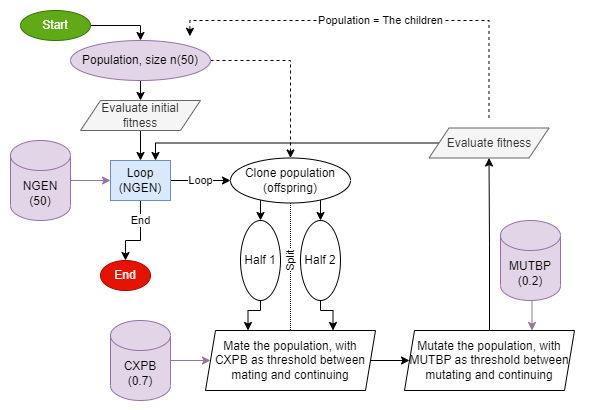

The diagram above was exported from draw.io. Its source (the exported page's mxGraphModel, read from the mxfile embedded in the PNG):
<mxGraphModel dx="863" dy="1681" grid="1" gridSize="10" guides="1" tooltips="1" connect="1" arrows="1" fold="1" page="1" pageScale="1" pageWidth="827" pageHeight="1169" math="0" shadow="0">
  <root>
    <mxCell id="0" />
    <mxCell id="1" parent="0" />
    <mxCell id="r4hlOKvV3Z2bTVeA0z0Y-43" value="" style="rounded=1;whiteSpace=wrap;html=1;strokeColor=none;" vertex="1" parent="1">
      <mxGeometry x="10" y="-10" width="590" height="410" as="geometry" />
    </mxCell>
    <mxCell id="r4hlOKvV3Z2bTVeA0z0Y-3" style="edgeStyle=orthogonalEdgeStyle;rounded=0;orthogonalLoop=1;jettySize=auto;html=1;exitX=0.5;exitY=1;exitDx=0;exitDy=0;entryX=0.5;entryY=0;entryDx=0;entryDy=0;" edge="1" parent="1" source="r4hlOKvV3Z2bTVeA0z0Y-1" target="r4hlOKvV3Z2bTVeA0z0Y-2">
      <mxGeometry relative="1" as="geometry" />
    </mxCell>
    <mxCell id="r4hlOKvV3Z2bTVeA0z0Y-14" style="edgeStyle=orthogonalEdgeStyle;rounded=0;orthogonalLoop=1;jettySize=auto;html=1;exitX=1;exitY=0.5;exitDx=0;exitDy=0;entryX=0.5;entryY=0;entryDx=0;entryDy=0;dashed=1;" edge="1" parent="1" source="r4hlOKvV3Z2bTVeA0z0Y-1" target="r4hlOKvV3Z2bTVeA0z0Y-11">
      <mxGeometry relative="1" as="geometry" />
    </mxCell>
    <mxCell id="r4hlOKvV3Z2bTVeA0z0Y-1" value="Population, size n(50)" style="ellipse;whiteSpace=wrap;html=1;fillColor=#e1d5e7;strokeColor=#9673a6;" vertex="1" parent="1">
      <mxGeometry x="80" y="30" width="140" height="40" as="geometry" />
    </mxCell>
    <mxCell id="r4hlOKvV3Z2bTVeA0z0Y-8" style="edgeStyle=orthogonalEdgeStyle;rounded=0;orthogonalLoop=1;jettySize=auto;html=1;exitX=0.5;exitY=1;exitDx=0;exitDy=0;entryX=0.5;entryY=0;entryDx=0;entryDy=0;" edge="1" parent="1" source="r4hlOKvV3Z2bTVeA0z0Y-2" target="r4hlOKvV3Z2bTVeA0z0Y-7">
      <mxGeometry relative="1" as="geometry" />
    </mxCell>
    <mxCell id="r4hlOKvV3Z2bTVeA0z0Y-2" value="Evaluate initial&lt;br&gt;fitness" style="shape=parallelogram;perimeter=parallelogramPerimeter;whiteSpace=wrap;html=1;fixedSize=1;fillColor=#f5f5f5;fontColor=#333333;strokeColor=#666666;" vertex="1" parent="1">
      <mxGeometry x="90" y="90" width="120" height="30" as="geometry" />
    </mxCell>
    <mxCell id="r4hlOKvV3Z2bTVeA0z0Y-23" style="edgeStyle=orthogonalEdgeStyle;rounded=0;orthogonalLoop=1;jettySize=auto;html=1;exitX=1;exitY=0.5;exitDx=0;exitDy=0;exitPerimeter=0;entryX=0;entryY=0.5;entryDx=0;entryDy=0;fillColor=#e1d5e7;strokeColor=#9673a6;" edge="1" parent="1" source="r4hlOKvV3Z2bTVeA0z0Y-4" target="r4hlOKvV3Z2bTVeA0z0Y-20">
      <mxGeometry relative="1" as="geometry" />
    </mxCell>
    <mxCell id="r4hlOKvV3Z2bTVeA0z0Y-4" value="CXPB&lt;br&gt;(0.7)" style="shape=cylinder3;whiteSpace=wrap;html=1;boundedLbl=1;backgroundOutline=1;size=15;fillColor=#e1d5e7;strokeColor=#9673a6;" vertex="1" parent="1">
      <mxGeometry x="120" y="310" width="60" height="80" as="geometry" />
    </mxCell>
    <mxCell id="r4hlOKvV3Z2bTVeA0z0Y-41" style="edgeStyle=orthogonalEdgeStyle;rounded=0;orthogonalLoop=1;jettySize=auto;html=1;exitX=0.5;exitY=1;exitDx=0;exitDy=0;exitPerimeter=0;entryX=0.75;entryY=0;entryDx=0;entryDy=0;fillColor=#e1d5e7;strokeColor=#9673a6;" edge="1" parent="1" source="r4hlOKvV3Z2bTVeA0z0Y-5" target="r4hlOKvV3Z2bTVeA0z0Y-24">
      <mxGeometry relative="1" as="geometry">
        <Array as="points">
          <mxPoint x="540" y="280" />
          <mxPoint x="541" y="280" />
        </Array>
      </mxGeometry>
    </mxCell>
    <mxCell id="r4hlOKvV3Z2bTVeA0z0Y-5" value="MUTBP&lt;br&gt;(0.2)" style="shape=cylinder3;whiteSpace=wrap;html=1;boundedLbl=1;backgroundOutline=1;size=15;fillColor=#e1d5e7;strokeColor=#9673a6;" vertex="1" parent="1">
      <mxGeometry x="510" y="210" width="60" height="80" as="geometry" />
    </mxCell>
    <mxCell id="r4hlOKvV3Z2bTVeA0z0Y-9" style="edgeStyle=orthogonalEdgeStyle;rounded=0;orthogonalLoop=1;jettySize=auto;html=1;exitX=1;exitY=0.5;exitDx=0;exitDy=0;exitPerimeter=0;entryX=0;entryY=0.5;entryDx=0;entryDy=0;fillColor=#e1d5e7;strokeColor=#9673a6;" edge="1" parent="1" source="r4hlOKvV3Z2bTVeA0z0Y-6" target="r4hlOKvV3Z2bTVeA0z0Y-7">
      <mxGeometry relative="1" as="geometry" />
    </mxCell>
    <mxCell id="r4hlOKvV3Z2bTVeA0z0Y-6" value="NGEN&lt;br&gt;(50)" style="shape=cylinder3;whiteSpace=wrap;html=1;boundedLbl=1;backgroundOutline=1;size=15;fillColor=#e1d5e7;strokeColor=#9673a6;" vertex="1" parent="1">
      <mxGeometry x="20" y="130" width="60" height="80" as="geometry" />
    </mxCell>
    <mxCell id="r4hlOKvV3Z2bTVeA0z0Y-13" value="Loop" style="edgeStyle=orthogonalEdgeStyle;rounded=0;orthogonalLoop=1;jettySize=auto;html=1;exitX=1;exitY=0.5;exitDx=0;exitDy=0;entryX=0;entryY=0.5;entryDx=0;entryDy=0;" edge="1" parent="1" source="r4hlOKvV3Z2bTVeA0z0Y-7" target="r4hlOKvV3Z2bTVeA0z0Y-11">
      <mxGeometry relative="1" as="geometry" />
    </mxCell>
    <mxCell id="r4hlOKvV3Z2bTVeA0z0Y-37" value="End" style="edgeStyle=orthogonalEdgeStyle;rounded=0;orthogonalLoop=1;jettySize=auto;html=1;exitX=0.5;exitY=1;exitDx=0;exitDy=0;" edge="1" parent="1" source="r4hlOKvV3Z2bTVeA0z0Y-7" target="r4hlOKvV3Z2bTVeA0z0Y-36">
      <mxGeometry x="-0.4667" relative="1" as="geometry">
        <Array as="points">
          <mxPoint x="150" y="230" />
          <mxPoint x="135" y="230" />
        </Array>
        <mxPoint as="offset" />
      </mxGeometry>
    </mxCell>
    <mxCell id="r4hlOKvV3Z2bTVeA0z0Y-7" value="Loop (NGEN)" style="rounded=0;whiteSpace=wrap;html=1;fillColor=#dae8fc;strokeColor=#6c8ebf;" vertex="1" parent="1">
      <mxGeometry x="120" y="150" width="60" height="40" as="geometry" />
    </mxCell>
    <mxCell id="r4hlOKvV3Z2bTVeA0z0Y-17" style="edgeStyle=orthogonalEdgeStyle;rounded=0;orthogonalLoop=1;jettySize=auto;html=1;exitX=0;exitY=1;exitDx=0;exitDy=0;entryX=0.5;entryY=0;entryDx=0;entryDy=0;" edge="1" parent="1" source="r4hlOKvV3Z2bTVeA0z0Y-11" target="r4hlOKvV3Z2bTVeA0z0Y-15">
      <mxGeometry relative="1" as="geometry" />
    </mxCell>
    <mxCell id="r4hlOKvV3Z2bTVeA0z0Y-18" style="edgeStyle=orthogonalEdgeStyle;rounded=0;orthogonalLoop=1;jettySize=auto;html=1;exitX=1;exitY=1;exitDx=0;exitDy=0;entryX=0.5;entryY=0;entryDx=0;entryDy=0;" edge="1" parent="1" source="r4hlOKvV3Z2bTVeA0z0Y-11" target="r4hlOKvV3Z2bTVeA0z0Y-16">
      <mxGeometry relative="1" as="geometry" />
    </mxCell>
    <mxCell id="r4hlOKvV3Z2bTVeA0z0Y-38" value="Split" style="edgeStyle=orthogonalEdgeStyle;rounded=0;orthogonalLoop=1;jettySize=auto;exitX=0.5;exitY=1;exitDx=0;exitDy=0;entryX=0.5;entryY=0;entryDx=0;entryDy=0;endArrow=none;endFill=0;dashed=1;dashPattern=1 1;html=1;verticalAlign=middle;horizontal=0;" edge="1" parent="1" source="r4hlOKvV3Z2bTVeA0z0Y-11" target="r4hlOKvV3Z2bTVeA0z0Y-20">
      <mxGeometry x="-0.098" relative="1" as="geometry">
        <Array as="points">
          <mxPoint x="300" y="260" />
          <mxPoint x="300" y="260" />
        </Array>
        <mxPoint as="offset" />
      </mxGeometry>
    </mxCell>
    <mxCell id="r4hlOKvV3Z2bTVeA0z0Y-11" value="Clone population&lt;br&gt;(offspring)" style="ellipse;whiteSpace=wrap;html=1;" vertex="1" parent="1">
      <mxGeometry x="240" y="147.5" width="120" height="45" as="geometry" />
    </mxCell>
    <mxCell id="r4hlOKvV3Z2bTVeA0z0Y-21" style="edgeStyle=orthogonalEdgeStyle;rounded=0;orthogonalLoop=1;jettySize=auto;html=1;exitX=0.5;exitY=1;exitDx=0;exitDy=0;entryX=0.25;entryY=0;entryDx=0;entryDy=0;" edge="1" parent="1" source="r4hlOKvV3Z2bTVeA0z0Y-15" target="r4hlOKvV3Z2bTVeA0z0Y-20">
      <mxGeometry relative="1" as="geometry">
        <Array as="points">
          <mxPoint x="270" y="300" />
          <mxPoint x="258" y="300" />
        </Array>
      </mxGeometry>
    </mxCell>
    <mxCell id="r4hlOKvV3Z2bTVeA0z0Y-15" value="Half 1" style="ellipse;whiteSpace=wrap;html=1;" vertex="1" parent="1">
      <mxGeometry x="250" y="210" width="40" height="80" as="geometry" />
    </mxCell>
    <mxCell id="r4hlOKvV3Z2bTVeA0z0Y-22" style="edgeStyle=orthogonalEdgeStyle;rounded=0;orthogonalLoop=1;jettySize=auto;html=1;exitX=0.5;exitY=1;exitDx=0;exitDy=0;entryX=0.75;entryY=0;entryDx=0;entryDy=0;" edge="1" parent="1" source="r4hlOKvV3Z2bTVeA0z0Y-16" target="r4hlOKvV3Z2bTVeA0z0Y-20">
      <mxGeometry relative="1" as="geometry">
        <Array as="points">
          <mxPoint x="330" y="300" />
          <mxPoint x="343" y="300" />
        </Array>
      </mxGeometry>
    </mxCell>
    <mxCell id="r4hlOKvV3Z2bTVeA0z0Y-16" value="Half 2" style="ellipse;whiteSpace=wrap;html=1;" vertex="1" parent="1">
      <mxGeometry x="310" y="210" width="40" height="80" as="geometry" />
    </mxCell>
    <mxCell id="r4hlOKvV3Z2bTVeA0z0Y-30" style="edgeStyle=orthogonalEdgeStyle;rounded=0;orthogonalLoop=1;jettySize=auto;html=1;exitX=1;exitY=0.5;exitDx=0;exitDy=0;entryX=0;entryY=0.5;entryDx=0;entryDy=0;" edge="1" parent="1" source="r4hlOKvV3Z2bTVeA0z0Y-20" target="r4hlOKvV3Z2bTVeA0z0Y-24">
      <mxGeometry relative="1" as="geometry" />
    </mxCell>
    <mxCell id="r4hlOKvV3Z2bTVeA0z0Y-20" value="Mate the population, with CXPB as threshold between mating and continuing" style="shape=parallelogram;perimeter=parallelogramPerimeter;whiteSpace=wrap;html=1;fixedSize=1;size=10;" vertex="1" parent="1">
      <mxGeometry x="215" y="320" width="170" height="60" as="geometry" />
    </mxCell>
    <mxCell id="r4hlOKvV3Z2bTVeA0z0Y-24" value="Mutate the population, with MUTBP as threshold between mutating and continuing" style="shape=parallelogram;perimeter=parallelogramPerimeter;whiteSpace=wrap;html=1;fixedSize=1;size=10;" vertex="1" parent="1">
      <mxGeometry x="414" y="320" width="170" height="60" as="geometry" />
    </mxCell>
    <mxCell id="r4hlOKvV3Z2bTVeA0z0Y-32" value="Population = The children" style="edgeStyle=orthogonalEdgeStyle;rounded=0;orthogonalLoop=1;jettySize=auto;html=1;exitX=0.5;exitY=0;exitDx=0;exitDy=0;entryX=1;entryY=0;entryDx=0;entryDy=0;dashed=1;" edge="1" parent="1">
      <mxGeometry relative="1" as="geometry">
        <mxPoint x="498.5" y="107.47" as="sourcePoint" />
        <mxPoint x="199.37510818549356" y="25.792988738818707" as="targetPoint" />
        <Array as="points">
          <mxPoint x="499" y="9.97" />
          <mxPoint x="200" y="9.97" />
        </Array>
      </mxGeometry>
    </mxCell>
    <mxCell id="r4hlOKvV3Z2bTVeA0z0Y-33" style="edgeStyle=orthogonalEdgeStyle;rounded=0;orthogonalLoop=1;jettySize=auto;html=1;exitX=0;exitY=0.5;exitDx=0;exitDy=0;entryX=0.75;entryY=0;entryDx=0;entryDy=0;" edge="1" parent="1" source="r4hlOKvV3Z2bTVeA0z0Y-27" target="r4hlOKvV3Z2bTVeA0z0Y-7">
      <mxGeometry relative="1" as="geometry">
        <Array as="points">
          <mxPoint x="165" y="133" />
        </Array>
      </mxGeometry>
    </mxCell>
    <mxCell id="r4hlOKvV3Z2bTVeA0z0Y-27" value="Evaluate fitness" style="shape=parallelogram;perimeter=parallelogramPerimeter;whiteSpace=wrap;html=1;fixedSize=1;fillColor=#f5f5f5;fontColor=#333333;strokeColor=#666666;" vertex="1" parent="1">
      <mxGeometry x="438.5" y="117.5" width="120" height="30" as="geometry" />
    </mxCell>
    <mxCell id="r4hlOKvV3Z2bTVeA0z0Y-31" style="edgeStyle=orthogonalEdgeStyle;rounded=0;orthogonalLoop=1;jettySize=auto;html=1;exitX=0.5;exitY=0;exitDx=0;exitDy=0;entryX=0.5;entryY=1;entryDx=0;entryDy=0;" edge="1" parent="1" source="r4hlOKvV3Z2bTVeA0z0Y-24" target="r4hlOKvV3Z2bTVeA0z0Y-27">
      <mxGeometry relative="1" as="geometry" />
    </mxCell>
    <mxCell id="r4hlOKvV3Z2bTVeA0z0Y-35" style="edgeStyle=orthogonalEdgeStyle;rounded=0;orthogonalLoop=1;jettySize=auto;html=1;exitX=1;exitY=0.5;exitDx=0;exitDy=0;entryX=0.5;entryY=0;entryDx=0;entryDy=0;" edge="1" parent="1" source="r4hlOKvV3Z2bTVeA0z0Y-34" target="r4hlOKvV3Z2bTVeA0z0Y-1">
      <mxGeometry relative="1" as="geometry">
        <Array as="points">
          <mxPoint x="150" y="15" />
        </Array>
      </mxGeometry>
    </mxCell>
    <mxCell id="r4hlOKvV3Z2bTVeA0z0Y-34" value="Start" style="ellipse;whiteSpace=wrap;html=1;fillColor=#60a917;strokeColor=#2D7600;fontColor=#ffffff;" vertex="1" parent="1">
      <mxGeometry x="30" width="70" height="30" as="geometry" />
    </mxCell>
    <mxCell id="r4hlOKvV3Z2bTVeA0z0Y-36" value="End" style="ellipse;whiteSpace=wrap;html=1;fillColor=#e51400;strokeColor=#B20000;fontColor=#ffffff;" vertex="1" parent="1">
      <mxGeometry x="110" y="250" width="50" height="30" as="geometry" />
    </mxCell>
  </root>
</mxGraphModel>